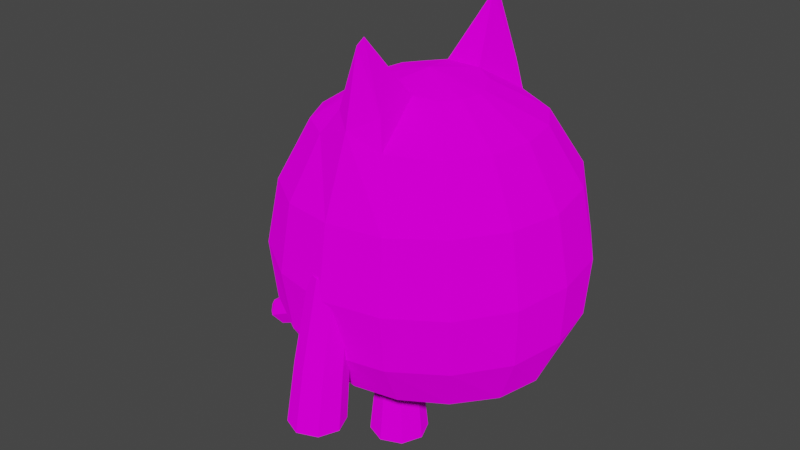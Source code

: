 # Source: kotek_base.blend  (saved by Blender 3.6.14; exported with 4.5.12 LTS)
import bpy
from mathutils import Matrix  # noqa: F401  (used for matrix-valued properties, if any)

bpy.ops.wm.read_factory_settings(use_empty=True)
scene = bpy.context.scene
scene.name = 'Scene'

# ---- collections
col_collection = bpy.data.collections.new('Collection'); scene.collection.children.link(col_collection)

# ---- images (referenced by path relative to the original .blend; pixels are not part of the script)
import os
ASSET_DIR = os.environ.get("B2B_ASSET_DIR", "")  # directory of the original .blend (textures are referenced by path, not embedded)
HERE = os.path.dirname(os.path.abspath(__file__))  # packed textures are extracted next to this script under _unpacked/

def load_image(name, relpath, width, height, colorspace="sRGB"):
    """Load a texture the original file referenced (path relative to the .blend, or extracted next to this script)."""
    p = next((c for c in (os.path.join(HERE, relpath), os.path.join(ASSET_DIR, relpath)) if relpath and os.path.exists(c)), "")
    if p:
        img = bpy.data.images.load(p, check_existing=True)
        img.name = name
    else:  # same state as the original file: an image datablock whose file is absent (Cycles renders it pink)
        img = bpy.data.images.new(name, width, height)
        img.source = "FILE"
        img.filepath = "//" + (relpath or name)
    img.colorspace_settings.name = colorspace
    return img
img_cat_teksture_png = load_image('Cat_teksture.png', 'Cat_teksture.png', 1024, 1024, 'sRGB')

# ---- materials (node trees are filled in below, after node groups)
mat_material = bpy.data.materials.new('Material')
mat_material.use_transparent_shadow = False

# ---- material node trees
mat_material.use_nodes = True; mat_material.node_tree.nodes.clear()
_N = mat_material.node_tree.nodes; _L = mat_material.node_tree.links
n0 = _N.new('ShaderNodeOutputMaterial'); n0.name = 'Material Output'; n0.location = (300, 300)
n1 = _N.new('ShaderNodeBsdfDiffuse'); n1.name = 'Diffuse BSDF'; n1.location = (10, 300)
n1.inputs[1].default_value = 0.5
n2 = _N.new('ShaderNodeTexImage'); n2.name = 'Image Texture'; n2.location = (-280, 280)
n2.image = img_cat_teksture_png
_L.new(n1.outputs[0], n0.inputs[0])
_L.new(n2.outputs[0], n1.inputs[0])
n0.is_active_output = True

# ---- world
world_world = bpy.data.worlds.new('World'); scene.world = world_world
world_world.use_nodes = True; world_world.node_tree.nodes.clear()
_N = world_world.node_tree.nodes; _L = world_world.node_tree.links
n0 = _N.new('ShaderNodeOutputWorld'); n0.name = 'World Output'; n0.location = (300, 300)
n1 = _N.new('ShaderNodeBackground'); n1.name = 'Background'; n1.location = (10, 300)
n1.inputs[0].default_value = (0.05088, 0.05088, 0.05088, 1.0)
_L.new(n1.outputs[0], n0.inputs[0])
n0.is_active_output = True
world_world.color = (0.05088, 0.05088, 0.05088)
world_world.use_sun_shadow = False
world_world.sun_shadow_jitter_overblur = 0.0

# ---- meshes
me_sphere = bpy.data.meshes.new('Sphere')
me_sphere.from_pydata([(0.01237, 0.9198, 0.4314), (0.01926, 0.9945, -0.01009), (0.0265, 0.9349, -0.3895), (0.0137, 0.3931, -0.9481), (0.1018, 0.3072, 0.9906), (0.1899, 0.6402, 0.7873), (0.3501, 0.851, 0.4251), (0.3849, 0.9187, -0.01327), (0.3701, 0.8638, -0.3894), (0.3028, 0.6741, -0.7144), (0.1796, 0.3631, -0.935), (0.231, 0.2351, 0.9703), (0.4762, 0.4979, 0.7745), (0.6974, 0.7035, -0.01827), (0.6733, 0.6615, -0.3892), (0.5597, 0.5161, -0.7143), (0.3249, 0.2778, -0.9241), (0.3244, 0.05922, 0.9703), (0.6218, 0.27, 0.7751), (0.907, 0.3809, -0.02156), (0.8865, 0.3584, -0.3888), (0.7463, 0.2795, -0.7144), (0.4242, 0.1503, -0.9169), (0.3359, 1.171e-06, 0.9703), (0.6695, -1.104e-07, 0.7745), (0.8846, -1.229e-07, 0.4073), (0.9715, -1.492e-07, -0.01747), (0.9509, -1.221e-07, -0.3883), (0.81, -9.748e-08, -0.7143), (0.4591, -4.943e-08, -0.9139), (0.3095, -0.1359, 0.9703), (0.6218, -0.27, 0.7751), (0.8254, -0.3525, 0.4209), (0.907, -0.3809, -0.02156), (0.8865, -0.3584, -0.3888), (0.7463, -0.2795, -0.7144), (0.4242, -0.1503, -0.9169), (0.231, -0.2349, 0.9703), (0.4762, -0.4979, 0.7745), (0.6376, -0.6519, 0.4295), (0.6974, -0.7035, -0.01827), (0.6733, -0.6615, -0.3892), (0.5597, -0.5161, -0.7143), (0.3249, -0.2778, -0.9241), (0.1018, -0.3055, 0.9906), (0.1899, -0.6596, 0.7875), (0.3501, -0.8511, 0.4252), (0.3849, -0.9187, -0.01327), (0.3701, -0.8638, -0.3894), (0.3028, -0.6741, -0.7144), (0.1796, -0.3631, -0.935), (-0.009481, -0.5633, 1.361), (-0.004847, -0.625, 1.33), (0.01237, -0.9193, 0.4315), (0.01926, -0.9945, -0.01009), (0.0265, -0.9349, -0.3895), (0.02049, -0.7297, -0.7147), (0.0137, -0.3931, -0.9481), (0.01895, 4.549e-09, -1.012), (-0.02121, 7.425e-05, 1.05), (-0.1254, -0.3047, 0.9906), (-0.2632, -0.6498, 0.7861), (-0.3239, -0.8509, 0.4174), (-0.3473, -0.9184, -0.003358), (-0.3276, -0.8638, -0.3892), (-0.2679, -0.6742, -0.7148), (-0.1467, -0.3633, -0.9607), (-0.259, -0.2343, 0.9703), (-0.4878, -0.4981, 0.7732), (-0.6126, -0.6515, 0.4143), (-0.6708, -0.7031, 0.0008332), (-0.6549, -0.6615, -0.389), (-0.523, -0.5161, -0.715), (-0.2822, -0.2781, -0.971), (-0.3311, -0.1359, 0.9703), (-0.6034, -0.2698, 0.772), (-0.7884, -0.3521, 0.4036), (-0.8869, -0.3806, 0.001237), (-0.88, -0.3582, -0.389), (-0.6944, -0.2822, -0.715), (-0.3709, -0.1504, -0.9751), (-0.3525, 1.395e-06, 0.9703), (-0.6299, 2.983e-07, 0.7706), (-0.8269, 3.543e-07, 0.4216), (-0.9571, 5.066e-07, 0.001867), (-0.9526, 3.762e-07, -0.3862), (-0.3983, 1.866e-07, -0.9765), (-0.3311, 0.1359, 0.9703), (-0.6034, 0.2698, 0.772), (-0.7884, 0.3521, 0.4036), (-0.8869, 0.3806, 0.001237), (-0.88, 0.3582, -0.389), (-0.6944, 0.2822, -0.715), (-0.3709, 0.1504, -0.9751), (-0.2299, 0.2501, 0.9748), (-0.4878, 0.4981, 0.7732), (-0.6126, 0.6515, 0.4143), (-0.6708, 0.7031, 0.0008332), (-0.6549, 0.6615, -0.389), (-0.523, 0.5161, -0.715), (-0.2822, 0.2781, -0.971), (-0.1255, 0.3064, 0.9906), (-0.2633, 0.6502, 0.7859), (-0.3238, 0.8508, 0.4174), (-0.3473, 0.9184, -0.003359), (-0.3276, 0.8638, -0.3892), (-0.2679, 0.6742, -0.7148), (-0.1467, 0.3633, -0.9607), (-0.009452, 0.578, 1.359), (-0.004938, 0.6439, 1.325), (0.02049, 0.7297, -0.7147), (-0.008911, 0.4772, -1.279), (-0.008911, 0.4364, -0.8847), (0.1221, 0.4229, -1.279), (0.09324, 0.3941, -0.8847), (0.1764, 0.2919, -1.279), (0.1356, 0.2919, -0.8847), (0.1221, 0.1609, -1.279), (0.09324, 0.1898, -0.8847), (-0.008911, 0.1066, -1.279), (-0.008911, 0.1474, -0.8847), (-0.1399, 0.1609, -1.279), (-0.1111, 0.1898, -0.8847), (-0.1942, 0.2919, -1.279), (-0.1534, 0.2919, -0.8847), (-0.1399, 0.4229, -1.279), (-0.1111, 0.3941, -0.8847), (-0.008911, -0.09639, -1.279), (-0.008911, -0.1372, -0.8847), (0.1221, -0.1507, -1.279), (0.09324, -0.1795, -0.8847), (0.1764, -0.2817, -1.279), (0.1356, -0.2817, -0.8847), (0.1221, -0.4127, -1.279), (0.09324, -0.3839, -0.8847), (-0.008911, -0.467, -1.279), (-0.008911, -0.4262, -0.8847), (-0.1399, -0.4127, -1.279), (-0.1111, -0.3839, -0.8847), (-0.1942, -0.2817, -1.279), (-0.1534, -0.2817, -0.8847), (-0.1399, -0.1507, -1.279), (-0.1111, -0.1795, -0.8847), (-0.008911, -0.8452, -0.8009), (-0.008911, -0.7247, 0.07907), (0.1125, -0.8954, -0.8009), (0.0818, -0.762, 0.0833), (0.1628, -1.017, -0.8009), (0.1194, -0.8522, 0.0935), (0.1125, -1.138, -0.8009), (0.0818, -0.9423, 0.1037), (-0.008911, -1.19, -0.7978), (-0.008911, -0.9796, 0.1079), (-0.1303, -1.138, -0.8009), (-0.09962, -0.9423, 0.1037), (-0.1806, -1.017, -0.8009), (-0.1372, -0.8522, 0.0935), (-0.1303, -0.8954, -0.8009), (-0.09962, -0.762, 0.0833), (-0.008911, 0.8308, -0.8009), (-0.008911, 0.7212, 0.07907), (-0.1303, 0.8811, -0.8009), (-0.09962, 0.7585, 0.0833), (-0.1806, 1.002, -0.8009), (-0.1372, 0.8487, 0.0935), (-0.1303, 1.124, -0.8009), (-0.09962, 0.9388, 0.1037), (-0.008911, 1.176, -0.7978), (-0.008911, 0.9761, 0.1079), (0.1125, 1.124, -0.8009), (0.0818, 0.9388, 0.1037), (0.1628, 1.002, -0.8009), (0.1194, 0.8487, 0.0935), (0.1125, 0.8811, -0.8009), (0.0818, 0.7585, 0.0833), (-0.008911, -0.8014, -0.437), (-0.008911, -0.763, -0.179), (0.09202, -0.8047, -0.1762), (0.1022, -0.8474, -0.4356), (0.1338, -0.9052, -0.1694), (0.1483, -0.9583, -0.4322), (0.09202, -1.006, -0.1626), (0.1022, -1.069, -0.4288), (-0.008911, -1.048, -0.1587), (-0.008911, -1.117, -0.4253), (-0.1098, -1.006, -0.1626), (-0.1201, -1.069, -0.4288), (-0.1517, -0.9052, -0.1694), (-0.1661, -0.9583, -0.4322), (-0.1098, -0.8047, -0.1762), (-0.1201, -0.8474, -0.4356), (-0.008911, 0.7979, -0.437), (-0.008911, 0.7595, -0.179), (-0.1098, 0.8012, -0.1762), (-0.1201, 0.8438, -0.4356), (-0.1517, 0.9017, -0.1694), (-0.1661, 0.9548, -0.4322), (-0.1098, 1.002, -0.1626), (-0.1201, 1.066, -0.4288), (-0.008911, 1.045, -0.1587), (-0.008911, 1.113, -0.4253), (0.09202, 1.002, -0.1626), (0.1022, 1.066, -0.4288), (0.1338, 0.9017, -0.1694), (0.1483, 0.9548, -0.4322), (0.09202, 0.8012, -0.1762), (0.1022, 0.8438, -0.4356), (-0.7262, 0.1361, -0.7136), (-0.6381, 2.948e-07, -0.8001), (-0.7262, -0.1361, -0.7136), (-0.8271, 3.566e-07, -0.5941), (-0.6346, 0.1408, -0.6851), (-0.5666, -0.1426, -0.639), (-1.328, 0.1087, -1.055), (-1.322, -0.1113, -1.051), (-1.391, 0.05053, -1.071), (-1.391, -0.05161, -1.071), (-0.5206, -0.05311, -0.7716), (-0.5527, 0.07055, -0.7839), (-0.6769, 0.08333, -0.5558), (-0.6486, -0.05229, -0.5216), (-1.283, -0.04912, -1.132), (-1.286, 0.04884, -1.133), (-1.362, 0.04853, -0.9741), (-1.36, -0.04805, -0.9708), (-1.374, 0.02272, -1.108), (-1.374, -0.02341, -1.108), (-1.408, -0.02415, -1.033), (-1.408, 0.02359, -1.033), (-1.119, 0.1136, -0.9548), (-0.8826, 0.1263, -0.8227), (-0.8579, -0.1262, -0.8054), (-1.095, -0.1174, -0.9401), (-0.8089, -0.05093, -0.909), (-1.053, -0.05088, -1.03), (-1.065, 0.05299, -1.034), (-0.8218, 0.06182, -0.9132), (-0.9281, 0.06696, -0.7209), (-1.157, 0.05367, -0.8668), (-1.147, -0.04932, -0.856), (-0.9188, -0.04946, -0.7062), (0.002803, 0.736, 0.8408), (0.00493, -0.736, 0.8912), (0.01694, 0.0953, 1.031), (0.0949, 0.07825, 1.017), (0.3349, 0.8178, 0.485), (0.6376, 0.6519, 0.4295), (0.008393, 0.8434, 0.6016), (0.8254, 0.3525, 0.4209), (0.658, 0.06504, 0.7746), (-0.07792, 0.1438, 1.02), (-0.2798, 0.7049, 0.6855), (-0.3422, 0.5967, 0.7814), (0.6506, 0.663, 0.3326), (0.8432, 0.3587, 0.3242), (0.8528, 0.1893, 0.4146), (0.4207, 0.8021, 0.4262), (-0.1278, -0.6368, 0.9546), (-0.1456, 0.6473, 0.9579), (0.1347, -0.6073, 0.9641), (0.1315, 0.6471, 0.959)], [], [(110, 2, 8, 9), (1, 0, 6, 7), (108, 101, 4), (3, 110, 9, 10), (2, 1, 7, 8), (4, 5, 260), (58, 3, 10), (10, 9, 15, 16), (8, 7, 13, 14), (6, 245, 256), (4, 243, 244, 11), (58, 10, 16), (9, 8, 14, 15), (7, 6, 256, 253, 13), (5, 4, 11, 12), (11, 244, 17), (58, 16, 22), (15, 14, 20, 21), (13, 253, 254, 19), (12, 11, 17, 18), (16, 15, 21, 22), (14, 13, 19, 20), (58, 22, 29), (21, 20, 27, 28), (19, 254, 255, 25, 26), (18, 17, 249), (22, 21, 28, 29), (20, 19, 26, 27), (248, 249, 255), (17, 59, 23), (24, 23, 30, 31), (29, 28, 35, 36), (27, 26, 33, 34), (25, 24, 31, 32), (23, 59, 30), (58, 29, 36), (28, 27, 34, 35), (26, 25, 32, 33), (36, 35, 42, 43), (34, 33, 40, 41), (32, 31, 38, 39), (30, 59, 37), (58, 36, 43), (35, 34, 41, 42), (33, 32, 39, 40), (31, 30, 37, 38), (37, 59, 44), (58, 43, 50), (42, 41, 48, 49), (40, 39, 46, 47), (38, 37, 44, 45), (43, 42, 49, 50), (41, 40, 47, 48), (39, 38, 45, 46), (49, 48, 55, 56), (47, 46, 53, 54), (242, 52, 257), (50, 49, 56, 57), (48, 47, 54, 55), (44, 259, 45), (44, 59, 60), (58, 50, 57), (57, 56, 65, 66), (55, 54, 63, 64), (58, 57, 66), (56, 55, 64, 65), (54, 53, 62, 63), (259, 52, 242), (64, 63, 70, 71), (62, 61, 68, 69), (60, 59, 67), (58, 66, 73), (65, 64, 71, 72), (63, 62, 69, 70), (61, 60, 67, 68), (66, 65, 72, 73), (58, 73, 80), (72, 71, 78, 79), (70, 69, 76, 77), (68, 67, 74, 75), (73, 72, 79, 80), (71, 70, 77, 78), (69, 68, 75, 76), (67, 59, 74), (77, 76, 83, 84), (75, 74, 81, 82), (79, 78, 85, 210, 209), (78, 77, 84, 85), (76, 75, 82, 83), (74, 59, 81), (58, 80, 86), (86, 208, 207, 92, 93), (85, 84, 90, 91), (83, 82, 88, 89), (81, 59, 87), (58, 86, 93), (80, 79, 209, 208, 86), (84, 83, 89, 90), (82, 81, 87, 88), (89, 88, 95, 96), (87, 59, 94), (58, 93, 100), (92, 91, 98, 99), (90, 89, 96, 97), (88, 87, 94, 95), (93, 92, 99, 100), (91, 90, 97, 98), (58, 100, 107), (99, 98, 105, 106), (97, 96, 103, 104), (95, 94, 252), (100, 99, 106, 107), (98, 97, 104, 105), (96, 95, 252, 251, 103), (94, 59, 250), (241, 109, 260), (107, 106, 110, 3), (105, 104, 1, 2), (101, 258, 102), (250, 59, 243), (58, 107, 3), (106, 105, 2, 110), (104, 103, 0, 1), (111, 112, 114, 113), (113, 114, 116, 115), (115, 116, 118, 117), (117, 118, 120, 119), (119, 120, 122, 121), (121, 122, 124, 123), (114, 112, 126, 124, 122, 120, 118, 116), (123, 124, 126, 125), (125, 126, 112, 111), (111, 113, 115, 117, 119, 121, 123, 125), (127, 128, 130, 129), (129, 130, 132, 131), (131, 132, 134, 133), (133, 134, 136, 135), (135, 136, 138, 137), (137, 138, 140, 139), (130, 128, 142, 140, 138, 136, 134, 132), (139, 140, 142, 141), (141, 142, 128, 127), (127, 129, 131, 133, 135, 137, 139, 141), (176, 144, 146, 177), (177, 146, 148, 179), (179, 148, 150, 181), (181, 150, 152, 183), (183, 152, 154, 185), (185, 154, 156, 187), (146, 144, 158, 156, 154, 152, 150, 148), (187, 156, 158, 189), (189, 158, 144, 176), (149, 153, 157), (192, 160, 162, 193), (193, 162, 164, 195), (195, 164, 166, 197), (197, 166, 168, 199), (199, 168, 170, 201), (201, 170, 172, 203), (162, 160, 174, 172, 170, 168, 166, 164), (203, 172, 174, 205), (205, 174, 160, 192), (165, 169, 173), (157, 190, 175, 143), (190, 189, 176, 175), (155, 188, 190, 157), (188, 187, 189, 190), (153, 186, 188, 155), (186, 185, 187, 188), (151, 184, 186, 153), (184, 183, 185, 186), (149, 182, 184, 151), (182, 181, 183, 184), (147, 180, 182, 149), (180, 179, 181, 182), (145, 178, 180, 147), (178, 177, 179, 180), (143, 175, 178, 145), (175, 176, 177, 178), (173, 206, 191, 159), (206, 205, 192, 191), (171, 204, 206, 173), (204, 203, 205, 206), (169, 202, 204, 171), (202, 201, 203, 204), (167, 200, 202, 169), (200, 199, 201, 202), (165, 198, 200, 167), (198, 197, 199, 200), (163, 196, 198, 165), (196, 195, 197, 198), (161, 194, 196, 163), (194, 193, 195, 196), (159, 191, 194, 161), (191, 192, 193, 194), (157, 143, 149), (143, 145, 149), (145, 147, 149), (149, 151, 153), (153, 155, 157), (173, 159, 165), (159, 161, 165), (161, 163, 165), (165, 167, 169), (169, 171, 173), (207, 208, 209, 210), (207, 210, 85, 91, 92), (238, 229, 213, 223), (212, 220, 240, 231), (234, 232, 214, 221), (211, 218, 236, 230), (217, 233, 236, 218), (215, 225, 226, 216, 227, 228), (229, 235, 222, 213), (221, 214, 216, 226), (217, 212, 231, 233), (213, 222, 225, 215), (214, 224, 227, 216), (223, 213, 215, 228), (234, 221, 222, 235), (238, 223, 224, 239), (219, 237, 240, 220), (227, 224, 223, 228), (225, 222, 221, 226), (232, 239, 224, 214), (234, 235, 236, 233), (238, 239, 240, 237), (232, 234, 233, 231), (235, 229, 230, 236), (239, 232, 231, 240), (229, 238, 237, 230), (219, 211, 230, 237), (60, 61, 257), (51, 44, 60), (103, 251, 247, 0), (0, 247, 245, 6), (53, 242, 61, 62), (46, 45, 242, 53), (258, 109, 241), (246, 245, 5, 12), (245, 247, 241, 5), (244, 243, 59), (248, 246, 12, 18), (249, 248, 18), (249, 17, 23, 24), (17, 244, 59), (101, 250, 243, 4), (101, 94, 250), (247, 251, 102, 241), (251, 252, 102), (252, 94, 101, 102), (254, 253, 246, 248), (256, 245, 246), (253, 256, 246), (255, 254, 248), (255, 249, 24, 25), (61, 242, 257), (51, 60, 257, 52), (102, 258, 241), (108, 109, 258, 101), (45, 259, 242), (51, 52, 259, 44), (5, 241, 260), (108, 4, 260, 109)])
_uv = me_sphere.uv_layers.new(name='UVMap')
_uv.uv.foreach_set('vector', [0.1112, 0.879, 0.1112, 0.879, 0.1112, 0.879, 0.1112, 0.879, 0.1112, 0.879, 0.1112, 0.879, 0.1112, 0.879, 0.1112, 0.879, 0.121, 0.6575, 0.121, 0.6575, 0.121, 0.6575, 0.1112, 0.879, 0.1112, 0.879, 0.1112, 0.879, 0.1112, 0.879, 0.1112, 0.879, 0.1112, 0.879, 0.1112, 0.879, 0.1112, 0.879, 0.121, 0.6575, 0.121, 0.6575, 0.121, 0.6575, 0.1112, 0.879, 0.1112, 0.879, 0.1112, 0.879, 0.1112, 0.879, 0.1112, 0.879, 0.1112, 0.879, 0.1112, 0.879, 0.1112, 0.879, 0.1112, 0.879, 0.1112, 0.879, 0.1112, 0.879, 0.1112, 0.879, 0.1112, 0.879, 0.1112, 0.879, 0.09643, 0.6181, 0.09643, 0.6181, 0.09643, 0.6181, 0.09643, 0.6181, 0.1112, 0.879, 0.1112, 0.879, 0.1112, 0.879, 0.1112, 0.879, 0.1112, 0.879, 0.1112, 0.879, 0.1112, 0.879, 0.1112, 0.879, 0.1112, 0.879, 0.1112, 0.879, 0.1112, 0.879, 0.1112, 0.879, 0.09643, 0.6181, 0.09643, 0.6181, 0.09643, 0.6181, 0.09643, 0.6181, 0.09643, 0.6181, 0.09643, 0.6181, 0.09643, 0.6181, 0.1112, 0.879, 0.1112, 0.879, 0.1112, 0.879, 0.1112, 0.879, 0.1112, 0.879, 0.1112, 0.879, 0.1112, 0.879, 0.1112, 0.879, 0.1112, 0.879, 0.1112, 0.879, 0.1112, 0.879, 0.09643, 0.6181, 0.09643, 0.6181, 0.09643, 0.6181, 0.09643, 0.6181, 0.1112, 0.879, 0.1112, 0.879, 0.1112, 0.879, 0.1112, 0.879, 0.1112, 0.879, 0.1112, 0.879, 0.1112, 0.879, 0.1112, 0.879, 0.1112, 0.879, 0.1112, 0.879, 0.1112, 0.879, 0.1112, 0.879, 0.1112, 0.879, 0.1112, 0.879, 0.1112, 0.879, 0.1112, 0.879, 0.1112, 0.879, 0.1112, 0.879, 0.1112, 0.879, 0.1112, 0.879, 0.09643, 0.6181, 0.09643, 0.6181, 0.09643, 0.6181, 0.1112, 0.879, 0.1112, 0.879, 0.1112, 0.879, 0.1112, 0.879, 0.1112, 0.879, 0.1112, 0.879, 0.1112, 0.879, 0.1112, 0.879, 0.1161, 0.6132, 0.1161, 0.6132, 0.1161, 0.6132, 0.1112, 0.879, 0.1112, 0.879, 0.1112, 0.879, 0.1112, 0.879, 0.1112, 0.879, 0.1112, 0.879, 0.1112, 0.879, 0.1112, 0.879, 0.1112, 0.879, 0.1112, 0.879, 0.1112, 0.879, 0.1112, 0.879, 0.1112, 0.879, 0.1112, 0.879, 0.1112, 0.879, 0.1112, 0.879, 0.1112, 0.879, 0.1112, 0.879, 0.1112, 0.879, 0.1112, 0.879, 0.1112, 0.879, 0.1112, 0.879, 0.1112, 0.879, 0.1112, 0.879, 0.1112, 0.879, 0.1112, 0.879, 0.1112, 0.879, 0.1112, 0.879, 0.1112, 0.879, 0.1112, 0.879, 0.1112, 0.879, 0.1112, 0.879, 0.1112, 0.879, 0.1112, 0.879, 0.1112, 0.879, 0.1112, 0.879, 0.1112, 0.879, 0.1112, 0.879, 0.1112, 0.879, 0.1112, 0.879, 0.1112, 0.879, 0.1112, 0.879, 0.1112, 0.879, 0.1112, 0.879, 0.1112, 0.879, 0.1112, 0.879, 0.1112, 0.879, 0.1112, 0.879, 0.1112, 0.879, 0.1112, 0.879, 0.1112, 0.879, 0.1112, 0.879, 0.1112, 0.879, 0.1112, 0.879, 0.1112, 0.879, 0.1112, 0.879, 0.1112, 0.879, 0.1112, 0.879, 0.1112, 0.879, 0.1112, 0.879, 0.1112, 0.879, 0.1112, 0.879, 0.1112, 0.879, 0.1112, 0.879, 0.1112, 0.879, 0.1112, 0.879, 0.1112, 0.879, 0.1112, 0.879, 0.1112, 0.879, 0.1112, 0.879, 0.1112, 0.879, 0.1112, 0.879, 0.1112, 0.879, 0.1112, 0.879, 0.1112, 0.879, 0.1112, 0.879, 0.1112, 0.879, 0.1112, 0.879, 0.1112, 0.879, 0.1112, 0.879, 0.1112, 0.879, 0.1112, 0.879, 0.1112, 0.879, 0.1112, 0.879, 0.1112, 0.879, 0.1112, 0.879, 0.1112, 0.879, 0.1112, 0.879, 0.1112, 0.879, 0.1112, 0.879, 0.1112, 0.879, 0.1112, 0.879, 0.1112, 0.879, 0.1112, 0.879, 0.1112, 0.879, 0.1112, 0.879, 0.1112, 0.879, 0.1112, 0.879, 0.1112, 0.879, 0.1112, 0.879, 0.1112, 0.879, 0.3819, 0.6427, 0.3819, 0.6427, 0.3819, 0.6427, 0.1112, 0.879, 0.1112, 0.879, 0.1112, 0.879, 0.1112, 0.879, 0.1112, 0.879, 0.1112, 0.879, 0.1112, 0.879, 0.1112, 0.879, 0.121, 0.6575, 0.121, 0.6575, 0.121, 0.6575, 0.1112, 0.879, 0.1112, 0.879, 0.1112, 0.879, 0.1112, 0.879, 0.1112, 0.879, 0.1112, 0.879, 0.1112, 0.879, 0.1112, 0.879, 0.1112, 0.879, 0.1112, 0.879, 0.1112, 0.879, 0.1112, 0.879, 0.1112, 0.879, 0.1112, 0.879, 0.1112, 0.879, 0.1112, 0.879, 0.1112, 0.879, 0.1112, 0.879, 0.1112, 0.879, 0.1112, 0.879, 0.1112, 0.879, 0.1112, 0.879, 0.1112, 0.879, 0.1112, 0.879, 0.1112, 0.879, 0.121, 0.6575, 0.121, 0.6575, 0.121, 0.6575, 0.1112, 0.879, 0.1112, 0.879, 0.1112, 0.879, 0.1112, 0.879, 0.1112, 0.879, 0.1112, 0.879, 0.1112, 0.879, 0.1112, 0.879, 0.1112, 0.879, 0.1112, 0.879, 0.1112, 0.879, 0.1112, 0.879, 0.1112, 0.879, 0.1112, 0.879, 0.1112, 0.879, 0.1112, 0.879, 0.1112, 0.879, 0.1112, 0.879, 0.1112, 0.879, 0.1112, 0.879, 0.1112, 0.879, 0.1112, 0.879, 0.1112, 0.879, 0.1112, 0.879, 0.1112, 0.879, 0.1112, 0.879, 0.1112, 0.879, 0.1112, 0.879, 0.1112, 0.879, 0.1112, 0.879, 0.1112, 0.879, 0.1112, 0.879, 0.1112, 0.879, 0.1112, 0.879, 0.1112, 0.879, 0.1112, 0.879, 0.1112, 0.879, 0.1112, 0.879, 0.1112, 0.879, 0.1112, 0.879, 0.1112, 0.879, 0.1112, 0.879, 0.1112, 0.879, 0.1112, 0.879, 0.1112, 0.879, 0.1112, 0.879, 0.1112, 0.879, 0.1112, 0.879, 0.1112, 0.879, 0.1112, 0.879, 0.1112, 0.879, 0.1112, 0.879, 0.1112, 0.879, 0.1112, 0.879, 0.1112, 0.879, 0.1112, 0.879, 0.1112, 0.879, 0.1112, 0.879, 0.1112, 0.879, 0.1112, 0.879, 0.1112, 0.879, 0.1112, 0.879, 0.1112, 0.879, 0.1112, 0.879, 0.1112, 0.879, 0.1112, 0.879, 0.1112, 0.879, 0.1112, 0.879, 0.1112, 0.879, 0.1112, 0.879, 0.1112, 0.879, 0.1112, 0.879, 0.1112, 0.879, 0.1112, 0.879, 0.1112, 0.879, 0.1112, 0.879, 0.1112, 0.879, 0.1112, 0.879, 0.1112, 0.879, 0.1112, 0.879, 0.1112, 0.879, 0.1112, 0.879, 0.1112, 0.879, 0.1112, 0.879, 0.1112, 0.879, 0.1112, 0.879, 0.1112, 0.879, 0.1112, 0.879, 0.1112, 0.879, 0.1112, 0.879, 0.1112, 0.879, 0.1112, 0.879, 0.1112, 0.879, 0.1112, 0.879, 0.1112, 0.879, 0.1112, 0.879, 0.1112, 0.879, 0.1112, 0.879, 0.1112, 0.879, 0.1112, 0.879, 0.1112, 0.879, 0.1112, 0.879, 0.1112, 0.879, 0.1112, 0.879, 0.1112, 0.879, 0.1112, 0.879, 0.1112, 0.879, 0.1112, 0.879, 0.1112, 0.879, 0.1112, 0.879, 0.1112, 0.879, 0.1112, 0.879, 0.1112, 0.879, 0.1112, 0.879, 0.1112, 0.879, 0.1112, 0.879, 0.1112, 0.879, 0.1112, 0.879, 0.1112, 0.879, 0.1112, 0.879, 0.1112, 0.879, 0.1112, 0.879, 0.1112, 0.879, 0.1112, 0.879, 0.1112, 0.879, 0.1112, 0.879, 0.1112, 0.879, 0.1112, 0.879, 0.1112, 0.879, 0.1112, 0.879, 0.1112, 0.879, 0.1112, 0.879, 0.1112, 0.879, 0.1112, 0.879, 0.1112, 0.879, 0.1112, 0.879, 0.1112, 0.879, 0.1112, 0.879, 0.1112, 0.879, 0.1112, 0.879, 0.1112, 0.879, 0.1112, 0.879, 0.1112, 0.879, 0.1112, 0.879, 0.1112, 0.879, 0.1112, 0.879, 0.1112, 0.879, 0.1112, 0.879, 0.1112, 0.879, 0.1112, 0.879, 0.1112, 0.879, 0.1112, 0.879, 0.1112, 0.879, 0.1112, 0.879, 0.1112, 0.879, 0.1112, 0.879, 0.1112, 0.879, 0.1112, 0.879, 0.1112, 0.879, 0.1112, 0.879, 0.1112, 0.879, 0.1112, 0.879, 0.1112, 0.879, 0.1112, 0.879, 0.1112, 0.879, 0.1112, 0.879, 0.1112, 0.879, 0.1112, 0.879, 0.1112, 0.879, 0.1112, 0.879, 0.1112, 0.879, 0.1112, 0.879, 0.1112, 0.879, 0.1112, 0.879, 0.1112, 0.879, 0.1112, 0.879, 0.1112, 0.879, 0.1112, 0.879, 0.1112, 0.879, 0.121, 0.6575, 0.121, 0.6575, 0.121, 0.6575, 0.1112, 0.879, 0.1112, 0.879, 0.1112, 0.879, 0.1112, 0.879, 0.1112, 0.879, 0.1112, 0.879, 0.1112, 0.879, 0.1112, 0.879, 0.3819, 0.6427, 0.3819, 0.6427, 0.3819, 0.6427, 0.1112, 0.879, 0.1112, 0.879, 0.1112, 0.879, 0.1112, 0.879, 0.1112, 0.879, 0.1112, 0.879, 0.1112, 0.879, 0.1112, 0.879, 0.1112, 0.879, 0.1112, 0.879, 0.1112, 0.879, 0.1112, 0.879, 0.1112, 0.879, 0.1112, 0.879, 0.1358, 0.6526, 0.1358, 0.6526, 0.1358, 0.6526, 0.1358, 0.6526, 0.1358, 0.6526, 0.1358, 0.6526, 0.1358, 0.6526, 0.1358, 0.6526, 0.1358, 0.6526, 0.1358, 0.6526, 0.1358, 0.6526, 0.1358, 0.6526, 0.1358, 0.6526, 0.1358, 0.6526, 0.1358, 0.6526, 0.1358, 0.6526, 0.1358, 0.6526, 0.1358, 0.6526, 0.1358, 0.6526, 0.1358, 0.6526, 0.1358, 0.6526, 0.1358, 0.6526, 0.1358, 0.6526, 0.1358, 0.6526, 0.1358, 0.6526, 0.1358, 0.6526, 0.1358, 0.6526, 0.1358, 0.6526, 0.1358, 0.6526, 0.1358, 0.6526, 0.1358, 0.6526, 0.1358, 0.6526, 0.1358, 0.6526, 0.1358, 0.6526, 0.1358, 0.6526, 0.1358, 0.6526, 0.1358, 0.6526, 0.1358, 0.6526, 0.1358, 0.6526, 0.1358, 0.6526, 0.1358, 0.6526, 0.1358, 0.6526, 0.1358, 0.6526, 0.1358, 0.6526, 0.1358, 0.6526, 0.1358, 0.6526, 0.1358, 0.6526, 0.1358, 0.6526, 0.1407, 0.8692, 0.1407, 0.8692, 0.1407, 0.8692, 0.1407, 0.8692, 0.1407, 0.8692, 0.1407, 0.8692, 0.1407, 0.8692, 0.1407, 0.8692, 0.1407, 0.8692, 0.1407, 0.8692, 0.1407, 0.8692, 0.1407, 0.8692, 0.1407, 0.8692, 0.1407, 0.8692, 0.1407, 0.8692, 0.1407, 0.8692, 0.1407, 0.8692, 0.1407, 0.8692, 0.1407, 0.8692, 0.1407, 0.8692, 0.1407, 0.8692, 0.1407, 0.8692, 0.1407, 0.8692, 0.1407, 0.8692, 0.1407, 0.8692, 0.1407, 0.8692, 0.1407, 0.8692, 0.1407, 0.8692, 0.1407, 0.8692, 0.1407, 0.8692, 0.1407, 0.8692, 0.1407, 0.8692, 0.1407, 0.8692, 0.1407, 0.8692, 0.1407, 0.8692, 0.1407, 0.8692, 0.1407, 0.8692, 0.1407, 0.8692, 0.1407, 0.8692, 0.1407, 0.8692, 0.1407, 0.8692, 0.1407, 0.8692, 0.1407, 0.8692, 0.1407, 0.8692, 0.1407, 0.8692, 0.1407, 0.8692, 0.1407, 0.8692, 0.1407, 0.8692, 0.1358, 0.8003, 0.1358, 0.8003, 0.1358, 0.8003, 0.1358, 0.8003, 0.1358, 0.8003, 0.1358, 0.8003, 0.1358, 0.8003, 0.1358, 0.8003, 0.1358, 0.8003, 0.1358, 0.8003, 0.1358, 0.8003, 0.1358, 0.8003, 0.1358, 0.8003, 0.1358, 0.8003, 0.1358, 0.8003, 0.1358, 0.8003, 0.1358, 0.8003, 0.1358, 0.8003, 0.1358, 0.8003, 0.1358, 0.8003, 0.1358, 0.8003, 0.1358, 0.8003, 0.1358, 0.8003, 0.1358, 0.8003, 0.1358, 0.8003, 0.1358, 0.8003, 0.1358, 0.8003, 0.1358, 0.8003, 0.1358, 0.8003, 0.1358, 0.8003, 0.1358, 0.8003, 0.1358, 0.8003, 0.1358, 0.8003, 0.1358, 0.8003, 0.1358, 0.8003, 0.1358, 0.8003, 0.1358, 0.8003, 0.1358, 0.8003, 0.1358, 0.8003, 0.1358, 0.8003, 0.1358, 0.8003, 0.1358, 0.8003, 0.1358, 0.8003, 0.1456, 0.6231, 0.1456, 0.6231, 0.1456, 0.6231, 0.1456, 0.6231, 0.1456, 0.6231, 0.1456, 0.6231, 0.1456, 0.6231, 0.1456, 0.6231, 0.1456, 0.6231, 0.1456, 0.6231, 0.1456, 0.6231, 0.1456, 0.6231, 0.1456, 0.6231, 0.1456, 0.6231, 0.1456, 0.6231, 0.1456, 0.6231, 0.1456, 0.6231, 0.1456, 0.6231, 0.1456, 0.6231, 0.1456, 0.6231, 0.1456, 0.6231, 0.1456, 0.6231, 0.1456, 0.6231, 0.1456, 0.6231, 0.1456, 0.6231, 0.1456, 0.6231, 0.1456, 0.6231, 0.1456, 0.6231, 0.1456, 0.6231, 0.1456, 0.6231, 0.1456, 0.6231, 0.1456, 0.6231, 0.1456, 0.6231, 0.1456, 0.6231, 0.1456, 0.6231, 0.1456, 0.6231, 0.1456, 0.6231, 0.1456, 0.6231, 0.1456, 0.6231, 0.1456, 0.6231, 0.1456, 0.6231, 0.1456, 0.6231, 0.1456, 0.6231, 0.1358, 0.8003, 0.1358, 0.8003, 0.1358, 0.8003, 0.1358, 0.8003, 0.1358, 0.8003, 0.1358, 0.8003, 0.1358, 0.8003, 0.1358, 0.8003, 0.1358, 0.8003, 0.1358, 0.8003, 0.1358, 0.8003, 0.1358, 0.8003, 0.1358, 0.8003, 0.1358, 0.8003, 0.1358, 0.8003, 0.1358, 0.8003, 0.1358, 0.8003, 0.1358, 0.8003, 0.1358, 0.8003, 0.1358, 0.8003, 0.1358, 0.8003, 0.1358, 0.8003, 0.1358, 0.8003, 0.1358, 0.8003, 0.1358, 0.8003, 0.1358, 0.8003, 0.1358, 0.8003, 0.1358, 0.8003, 0.1358, 0.8003, 0.1358, 0.8003, 0.1358, 0.8003, 0.1358, 0.8003, 0.1358, 0.8003, 0.1358, 0.8003, 0.1358, 0.8003, 0.1358, 0.8003, 0.1358, 0.8003, 0.1358, 0.8003, 0.1358, 0.8003, 0.1358, 0.8003, 0.1358, 0.8003, 0.1358, 0.8003, 0.1358, 0.8003, 0.1358, 0.8003, 0.1358, 0.8003, 0.1358, 0.8003, 0.1358, 0.8003, 0.1358, 0.8003, 0.1358, 0.8003, 0.1358, 0.8003, 0.1358, 0.8003, 0.1358, 0.8003, 0.1358, 0.8003, 0.1358, 0.8003, 0.1358, 0.8003, 0.1358, 0.8003, 0.1358, 0.8003, 0.1358, 0.8003, 0.1358, 0.8003, 0.1358, 0.8003, 0.1358, 0.8003, 0.1358, 0.8003, 0.1358, 0.8003, 0.1358, 0.8003, 0.1456, 0.6231, 0.1456, 0.6231, 0.1456, 0.6231, 0.1456, 0.6231, 0.1456, 0.6231, 0.1456, 0.6231, 0.1456, 0.6231, 0.1456, 0.6231, 0.1456, 0.6231, 0.1456, 0.6231, 0.1456, 0.6231, 0.1456, 0.6231, 0.1456, 0.6231, 0.1456, 0.6231, 0.1456, 0.6231, 0.1456, 0.6231, 0.1456, 0.6231, 0.1456, 0.6231, 0.1456, 0.6231, 0.1456, 0.6231, 0.1456, 0.6231, 0.1456, 0.6231, 0.1456, 0.6231, 0.1456, 0.6231, 0.1456, 0.6231, 0.1456, 0.6231, 0.1456, 0.6231, 0.1456, 0.6231, 0.1456, 0.6231, 0.1456, 0.6231, 0.1456, 0.6231, 0.1456, 0.6231, 0.1456, 0.6231, 0.1456, 0.6231, 0.1456, 0.6231, 0.1456, 0.6231, 0.1456, 0.6231, 0.1456, 0.6231, 0.1456, 0.6231, 0.1456, 0.6231, 0.1456, 0.6231, 0.1456, 0.6231, 0.1456, 0.6231, 0.1456, 0.6231, 0.1456, 0.6231, 0.1456, 0.6231, 0.1456, 0.6231, 0.1456, 0.6231, 0.1456, 0.6231, 0.1456, 0.6231, 0.1456, 0.6231, 0.1456, 0.6231, 0.1456, 0.6231, 0.1456, 0.6231, 0.1456, 0.6231, 0.1456, 0.6231, 0.1456, 0.6231, 0.1456, 0.6231, 0.1456, 0.6231, 0.1456, 0.6231, 0.1456, 0.6231, 0.1456, 0.6231, 0.1456, 0.6231, 0.1456, 0.6231, 0.1358, 0.8003, 0.1358, 0.8003, 0.1358, 0.8003, 0.1358, 0.8003, 0.1358, 0.8003, 0.1358, 0.8003, 0.1358, 0.8003, 0.1358, 0.8003, 0.1358, 0.8003, 0.1358, 0.8003, 0.1358, 0.8003, 0.1358, 0.8003, 0.1358, 0.8003, 0.1358, 0.8003, 0.1358, 0.8003, 0.1456, 0.6231, 0.1456, 0.6231, 0.1456, 0.6231, 0.1456, 0.6231, 0.1456, 0.6231, 0.1456, 0.6231, 0.1456, 0.6231, 0.1456, 0.6231, 0.1456, 0.6231, 0.1456, 0.6231, 0.1456, 0.6231, 0.1456, 0.6231, 0.1456, 0.6231, 0.1456, 0.6231, 0.1456, 0.6231, 0.1112, 0.879, 0.1112, 0.879, 0.1112, 0.879, 0.1112, 0.879, 0.1112, 0.879, 0.1112, 0.879, 0.1112, 0.879, 0.1112, 0.879, 0.1112, 0.879, 0.1304, 0.8533, 0.1304, 0.8533, 0.1304, 0.8533, 0.1304, 0.8533, 0.1304, 0.8533, 0.1304, 0.8533, 0.1304, 0.8533, 0.1304, 0.8533, 0.1304, 0.8533, 0.1304, 0.8533, 0.1304, 0.8533, 0.1304, 0.8533, 0.1304, 0.8533, 0.1304, 0.8533, 0.1304, 0.8533, 0.1304, 0.8533, 0.1304, 0.8533, 0.1304, 0.8533, 0.1304, 0.8533, 0.1304, 0.8533, 0.1304, 0.8533, 0.1304, 0.8533, 0.1304, 0.8533, 0.1304, 0.8533, 0.1304, 0.8533, 0.1304, 0.8533, 0.1304, 0.8533, 0.1304, 0.8533, 0.1304, 0.8533, 0.1304, 0.8533, 0.1304, 0.8533, 0.1304, 0.8533, 0.1304, 0.8533, 0.1304, 0.8533, 0.1304, 0.8533, 0.1304, 0.8533, 0.1304, 0.8533, 0.1304, 0.8533, 0.1304, 0.8533, 0.1304, 0.8533, 0.1304, 0.8533, 0.1304, 0.8533, 0.1304, 0.8533, 0.1304, 0.8533, 0.1304, 0.8533, 0.1304, 0.8533, 0.1304, 0.8533, 0.1304, 0.8533, 0.1304, 0.8533, 0.1304, 0.8533, 0.1304, 0.8533, 0.1304, 0.8533, 0.1304, 0.8533, 0.1304, 0.8533, 0.1304, 0.8533, 0.1304, 0.8533, 0.1304, 0.8533, 0.1304, 0.8533, 0.1304, 0.8533, 0.1304, 0.8533, 0.1304, 0.8533, 0.1304, 0.8533, 0.1304, 0.8533, 0.1304, 0.8533, 0.1304, 0.8533, 0.1304, 0.8533, 0.1304, 0.8533, 0.1304, 0.8533, 0.1304, 0.8533, 0.1304, 0.8533, 0.1304, 0.8533, 0.1304, 0.8533, 0.1304, 0.8533, 0.1304, 0.8533, 0.1304, 0.8533, 0.1304, 0.8533, 0.1304, 0.8533, 0.1304, 0.8533, 0.1304, 0.8533, 0.1304, 0.8533, 0.1304, 0.8533, 0.1304, 0.8533, 0.1304, 0.8533, 0.1304, 0.8533, 0.1304, 0.8533, 0.1304, 0.8533, 0.1304, 0.8533, 0.1304, 0.8533, 0.1304, 0.8533, 0.1304, 0.8533, 0.1304, 0.8533, 0.1304, 0.8533, 0.1304, 0.8533, 0.1304, 0.8533, 0.1304, 0.8533, 0.1304, 0.8533, 0.1304, 0.8533, 0.1304, 0.8533, 0.1304, 0.8533, 0.1304, 0.8533, 0.1304, 0.8533, 0.1304, 0.8533, 0.3819, 0.6427, 0.3819, 0.6427, 0.3819, 0.6427, 0.121, 0.6575, 0.121, 0.6575, 0.121, 0.6575, 0.1112, 0.879, 0.1112, 0.879, 0.1112, 0.879, 0.1112, 0.879, 0.1112, 0.879, 0.1112, 0.879, 0.1112, 0.879, 0.1112, 0.879, 0.1112, 0.879, 0.1112, 0.879, 0.1112, 0.879, 0.1112, 0.879, 0.1112, 0.879, 0.1112, 0.879, 0.1112, 0.879, 0.1112, 0.879, 0.3819, 0.6427, 0.3819, 0.6427, 0.3819, 0.6427, 0.09643, 0.6181, 0.09643, 0.6181, 0.09643, 0.6181, 0.09643, 0.6181, 0.09643, 0.6181, 0.09643, 0.6181, 0.09643, 0.6181, 0.09643, 0.6181, 0.1112, 0.879, 0.1112, 0.879, 0.1112, 0.879, 0.09643, 0.6181, 0.09643, 0.6181, 0.09643, 0.6181, 0.09643, 0.6181, 0.09643, 0.6181, 0.09643, 0.6181, 0.09643, 0.6181, 0.1112, 0.879, 0.1112, 0.879, 0.1112, 0.879, 0.1112, 0.879, 0.1112, 0.879, 0.1112, 0.879, 0.1112, 0.879, 0.09643, 0.6181, 0.09643, 0.6181, 0.09643, 0.6181, 0.09643, 0.6181, 0.09643, 0.6181, 0.09643, 0.6181, 0.09643, 0.6181, 0.09643, 0.6181, 0.09643, 0.6181, 0.09643, 0.6181, 0.09643, 0.6181, 0.09643, 0.6181, 0.09643, 0.6181, 0.09643, 0.6181, 0.09643, 0.6181, 0.09643, 0.6181, 0.09643, 0.6181, 0.09643, 0.6181, 0.1161, 0.6132, 0.1161, 0.6132, 0.1161, 0.6132, 0.1161, 0.6132, 0.1161, 0.6132, 0.1161, 0.6132, 0.1161, 0.6132, 0.1161, 0.6132, 0.1161, 0.6132, 0.1161, 0.6132, 0.1161, 0.6132, 0.1161, 0.6132, 0.1161, 0.6132, 0.1112, 0.879, 0.1112, 0.879, 0.1112, 0.879, 0.1112, 0.879, 0.3819, 0.6427, 0.3819, 0.6427, 0.3819, 0.6427, 0.3819, 0.6427, 0.3819, 0.6427, 0.3819, 0.6427, 0.3819, 0.6427, 0.3819, 0.6427, 0.3819, 0.6427, 0.3819, 0.6427, 0.3819, 0.6427, 0.3819, 0.6427, 0.3819, 0.6427, 0.3819, 0.6427, 0.121, 0.6575, 0.121, 0.6575, 0.121, 0.6575, 0.121, 0.6575, 0.121, 0.6575, 0.121, 0.6575, 0.121, 0.6575, 0.121, 0.6575, 0.121, 0.6575, 0.121, 0.6575, 0.121, 0.6575, 0.121, 0.6575, 0.121, 0.6575, 0.121, 0.6575])
me_sphere.materials.append(mat_material)
me_sphere.update()
arm_armature_001 = bpy.data.armatures.new('Armature.001')  # bones are not reproduced

# ---- objects
ob_sphere = bpy.data.objects.new('Sphere', me_sphere)
ob_armature = bpy.data.objects.new('Armature', arm_armature_001)

# ---- transforms, parenting, visibility, modifiers, constraints
ob_sphere.parent = ob_armature
ob_sphere.matrix_parent_inverse = Matrix(((2.531, -0.0, 0.0, -0.0), (-0.0, 2.531, -0.0, 0.0), (0.0, -0.0, 2.531, 1.022), (-0.0, 0.0, -0.0, 1.0)))
ob_sphere.location = (0.003732, -4.835e-10, 0.003599)
ob_sphere.scale = (0.4188, 0.4188, 0.4188)
_vg = ob_sphere.vertex_groups.new(name='Bone')
for _i, _w in zip([0, 2, 3, 5, 6, 7, 8, 9, 10, 12, 13, 14, 15, 16, 18, 19, 20, 21, 22, 24, 25, 26, 27, 28, 29, 31, 32, 33, 34, 35, 36, 38, 39, 40, 41, 42, 43, 45, 46, 47, 48, 49, 50, 53, 56, 57, 58, 62, 63, 64, 65, 66, 68, 69, 70, 71, 72, 73, 75, 76, 77, 78, 79, 80, 82, 83, 84, 85, 86, 88, 89, 90, 91, 92, 93, 96, 97, 98, 99, 100, 103, 104, 105, 106, 107, 110, 207, 208, 209, 210, 245, 246, 247, 248, 249, 251, 253, 254, 255, 256, 259, 260], [0.07957, 1.0, 0.7778, 0.02321, 0.1319, 0.5657, 0.7644, 0.8604, 0.9842, 0.09841, 0.6048, 0.8245, 0.8879, 0.972, 0.1019, 0.6939, 0.8481, 0.9099, 0.9944, 0.1054, 0.2782, 0.7064, 0.8566, 0.9222, 0.9954, 0.1111, 0.2708, 0.7043, 0.8565, 0.9241, 0.9992, 0.08984, 0.2541, 0.6231, 0.8442, 0.9212, 1.0, 0.02994, 0.13, 0.591, 0.794, 0.9011, 0.9088, 0.08115, 0.9037, 1.0, 1.0, 0.07536, 0.3471, 0.5207, 0.7347, 1.0, 0.008214, 0.1287, 0.3425, 0.4997, 0.6688, 1.0, 0.02007, 0.1424, 0.5176, 0.5216, 0.6309, 1.0, 0.01192, 0.1131, 0.3957, 0.416, 0.78, 0.0168, 0.1437, 0.5194, 0.5265, 0.5565, 0.9239, 0.1262, 0.3654, 0.5078, 0.7349, 1.0, 0.06403, 0.3495, 0.5575, 0.7803, 0.9653, 0.8725, 0.3131, 0.2635, 0.2951, 0.3503, 0.08648, 0.165, 0.04014, 0.1788, 0.104, 0.03422, 0.2974, 0.3721, 0.2682, 0.1485, 0.009209, 0.003797]): _vg.add([_i], _w, 'REPLACE')
_vg = ob_sphere.vertex_groups.new(name='B_Head')
for _i, _w in zip([0, 4, 5, 6, 7, 8, 9, 11, 12, 13, 14, 15, 16, 17, 18, 19, 20, 21, 22, 23, 24, 25, 26, 27, 28, 29, 30, 31, 32, 33, 34, 35, 36, 37, 38, 39, 40, 41, 42, 44, 45, 46, 47, 48, 49, 51, 52, 53, 56, 59, 60, 61, 62, 63, 64, 65, 67, 68, 69, 70, 71, 72, 74, 75, 76, 77, 78, 79, 81, 82, 83, 84, 85, 87, 88, 89, 90, 91, 92, 94, 95, 96, 97, 98, 99, 101, 102, 103, 104, 105, 106, 108, 109, 110, 207, 209, 210, 241, 242, 243, 244, 245, 246, 247, 248, 249, 250, 251, 252, 253, 254, 255, 256, 257, 258, 259, 260], [0.9204, 1.0, 0.9768, 0.8681, 0.4343, 0.2356, 0.1396, 1.0, 0.9016, 0.3952, 0.1755, 0.1121, 0.005315, 1.0, 0.8981, 0.3061, 0.1519, 0.08377, 0.005575, 1.0, 0.8946, 0.7218, 0.2936, 0.1434, 0.07782, 0.004576, 1.0, 0.8889, 0.7292, 0.2957, 0.1435, 0.07589, 0.0007767, 1.0, 0.9102, 0.7459, 0.3653, 0.1558, 0.07881, 1.0, 0.9701, 0.87, 0.409, 0.206, 0.09885, 1.0, 1.0, 0.9189, 0.09633, 1.0, 1.0, 1.0, 0.9246, 0.6529, 0.4793, 0.2653, 1.0, 0.9918, 0.8713, 0.5903, 0.5003, 0.3312, 1.0, 0.9799, 0.8422, 0.4799, 0.4751, 0.366, 1.0, 0.9881, 0.8869, 0.6043, 0.4313, 1.0, 0.9832, 0.8563, 0.4806, 0.4604, 0.2551, 1.0, 1.0, 0.8738, 0.6346, 0.4922, 0.2651, 1.0, 1.0, 0.936, 0.6505, 0.4425, 0.2197, 0.4088, 0.467, 0.1275, 0.1544, 0.1789, 0.2796, 1.0, 1.0, 1.0, 1.0, 0.9135, 0.835, 0.9599, 0.8212, 0.896, 1.0, 0.9658, 1.0, 0.6999, 0.6279, 0.7318, 0.8515, 1.0, 0.4089, 0.9908, 0.4717]): _vg.add([_i], _w, 'REPLACE')
_vg = ob_sphere.vertex_groups.new(name='B_Leg.L')
for _i, _w in zip([1, 2, 3, 6, 7, 8, 9, 10, 13, 14, 15, 16, 19, 20, 21, 22, 27, 28, 29, 34, 35, 36, 42, 43, 48, 49, 50, 56, 57, 64, 65, 66, 71, 72, 73, 78, 79, 80, 85, 86, 90, 91, 92, 93, 97, 98, 99, 100, 103, 104, 105, 106, 107, 110, 111, 112, 113, 114, 115, 116, 117, 118, 119, 120, 121, 122, 123, 124, 125, 126, 132, 134, 136, 138, 140, 142, 159, 160, 161, 162, 163, 164, 165, 166, 167, 168, 169, 170, 171, 172, 173, 174, 175, 191, 192, 193, 194, 195, 196, 197, 198, 199, 200, 201, 202, 203, 204, 205, 206, 207, 208, 209, 210, 211, 212, 213, 214, 215, 216, 217, 218, 219, 220, 221, 222, 223, 224, 225, 226, 227, 228, 229, 230, 231, 232, 233, 234, 235, 236, 237, 238, 239, 240, 253, 256], [0.0, 0.0, 0.2222, 0.0, 0.0, 0.0, 0.0, 0.01576, 0.0, 0.0, 0.0, 0.0, 0.0, 0.0, 0.0, 0.0, 0.0, 0.0, 0.0, 0.0, 0.0, 0.0, 0.0, 0.0, 0.0, 0.0, 0.0, 0.0, 0.0, 0.0, 0.0, 0.0, 0.0, 0.0, 0.0, 0.0, 0.0, 0.0, 0.0, 0.0, 0.0, 0.0, 0.0, 0.0, 0.0, 0.0, 0.0, 0.0, 0.0, 0.0, 0.0, 0.0, 0.03465, 0.0, 1.0, 1.0, 1.0, 1.0, 1.0, 1.0, 1.0, 1.0, 1.0, 1.0, 1.0, 1.0, 1.0, 1.0, 1.0, 1.0, 0.0, 0.0, 0.0, 0.0, 0.0, 0.0, 0.0, 0.0, 0.0, 0.0, 0.0, 0.0, 0.0, 0.0, 0.0, 0.0, 0.0, 0.0, 0.0, 0.0, 0.0, 0.0, 0.0, 0.0, 0.0, 0.0, 0.0, 0.0, 0.0, 0.0, 0.0, 0.0, 0.0, 0.0, 0.0, 0.0, 0.0, 0.0, 0.0, 0.0, 0.0, 0.0, 0.0, 0.0, 0.0, 0.0, 0.0, 0.0, 0.0, 0.0, 0.0, 0.0, 0.0, 0.0, 0.0, 0.0, 0.0, 0.0, 0.0, 0.0, 0.0, 0.0, 0.0, 0.0, 0.0, 0.0, 0.0, 0.0, 0.0, 0.0, 0.0, 0.0, 0.0, 0.002728, 0.0]): _vg.add([_i], _w, 'REPLACE')
_vg = ob_sphere.vertex_groups.new(name='B_Leg.r')
for _i, _w in zip([16, 21, 22, 28, 29, 34, 35, 36, 40, 41, 42, 43, 47, 48, 49, 50, 53, 54, 55, 56, 57, 63, 64, 65, 66, 70, 71, 72, 73, 77, 78, 79, 80, 85, 86, 93, 127, 128, 129, 130, 131, 132, 133, 134, 135, 136, 137, 138, 139, 140, 141, 142, 143, 145, 147, 149, 150, 151, 152, 154, 155, 156, 157, 175, 176, 177, 178, 179, 180, 183, 185, 187, 188, 189, 190, 209, 210, 212], [0.0227, 0.006349, 0.0, 0.0, 0.0, 0.0, 0.0, 0.0, 0.01166, 0.0, 0.0, 0.0, 0.0, 0.0, 0.0, 0.09119, 0.0, 0.0, 0.0, 0.0, 0.0, 0.0, 0.0, 0.0, 0.0, 0.0672, 0.0, 0.0, 0.0, 0.002489, 0.0, 0.0, 0.0, 0.02451, 0.1861, 0.05633, 1.0, 1.0, 1.0, 1.0, 1.0, 1.0, 1.0, 1.0, 1.0, 1.0, 1.0, 1.0, 1.0, 1.0, 1.0, 1.0, 0.0, 0.0, 0.0, 0.0, 0.0, 0.0, 0.0, 0.0, 0.0, 0.0, 0.0, 0.0, 0.0, 0.0, 0.0, 0.0, 0.0, 0.0, 0.0, 0.0, 0.0, 0.0, 0.0, 0.02745, 0.04879, 0.0]): _vg.add([_i], _w, 'REPLACE')
_vg = ob_sphere.vertex_groups.new(name='B_Arm.R')
for _i, _w in zip([0, 1, 2, 3, 4, 5, 6, 7, 8, 9, 10, 11, 12, 13, 14, 15, 16, 17, 18, 19, 20, 21, 22, 23, 24, 25, 26, 27, 28, 29, 30, 31, 32, 33, 34, 35, 36, 37, 38, 39, 40, 41, 42, 43, 44, 45, 46, 47, 48, 49, 50, 51, 52, 53, 54, 55, 56, 57, 58, 59, 60, 61, 62, 63, 64, 65, 66, 67, 68, 69, 70, 71, 72, 73, 74, 75, 76, 77, 78, 79, 80, 81, 82, 83, 84, 85, 86, 87, 88, 89, 90, 91, 92, 93, 94, 95, 96, 97, 98, 99, 100, 101, 102, 103, 104, 105, 106, 107, 108, 109, 110, 111, 112, 113, 114, 115, 116, 117, 118, 119, 120, 121, 122, 123, 124, 125, 126, 127, 128, 129, 130, 131, 132, 133, 134, 135, 136, 137, 138, 139, 140, 141, 142, 143, 144, 145, 146, 147, 148, 149, 150, 151, 152, 153, 154, 155, 156, 157, 158, 159, 160, 161, 162, 163, 164, 166, 168, 170, 171, 172, 173, 174, 175, 176, 177, 178, 179, 180, 181, 182, 183, 184, 185, 186, 187, 188, 189, 190, 191, 192, 193, 194, 195, 196, 197, 198, 199, 200, 201, 202, 203, 204, 205, 206, 207, 208, 209, 210, 211, 212, 213, 214, 215, 216, 217, 218, 219, 220, 221, 222, 223, 224, 225, 226, 227, 228, 229, 230, 231, 232, 233, 234, 235, 236, 237, 238, 239, 240, 241, 242, 243, 244, 245, 246, 247, 248, 249, 250, 251, 252, 253, 254, 255, 256, 257, 258, 259, 260], [0.0, 0.0, 0.0, 0.0, 0.0, 0.0, 0.0, 0.0, 0.0, 0.0, 0.0, 0.0, 0.0, 0.0, 0.0, 0.0, 0.0, 0.0, 0.0, 0.0, 0.0, 0.0, 0.0, 0.0, 0.0, 0.0, 0.0, 0.0, 0.0, 0.0, 0.0, 0.0, 0.0, 0.0, 0.0, 0.0, 0.0, 0.0, 0.0, 0.0, 0.0, 0.0, 0.0, 0.0, 0.0, 0.0, 0.0, 0.0, 0.0, 0.0, 0.0, 0.0, 0.0, 0.0, 0.0, 0.0, 0.0, 0.0, 0.0, 0.0, 0.0, 0.0, 0.0, 0.0, 0.0, 0.0, 0.0, 0.0, 0.0, 0.0, 0.0, 0.0, 0.0, 0.0, 0.0, 0.0, 0.0, 0.0, 0.0, 0.0, 0.0, 0.0, 0.0, 0.0, 0.0, 0.0, 0.0, 0.0, 0.0, 0.0, 0.0, 0.0, 0.0, 0.0, 0.0, 0.0, 0.0, 0.0, 0.0, 0.0, 0.0, 0.0, 0.0, 0.0, 0.0, 0.0, 0.0, 0.0, 0.0, 0.0, 0.0, 0.0, 0.0, 0.0, 0.0, 0.0, 0.0, 0.0, 0.0, 0.0, 0.0, 0.0, 0.0, 0.0, 0.0, 0.0, 0.0, 0.0, 0.0, 0.0, 0.0, 0.0, 0.0, 0.0, 0.0, 0.0, 0.0, 0.0, 0.0, 0.0, 0.0, 0.0, 0.0, 1.0, 1.0, 1.0, 1.0, 1.0, 1.0, 1.0, 1.0, 1.0, 1.0, 1.0, 1.0, 1.0, 1.0, 1.0, 1.0, 0.0, 0.0, 0.0, 0.0, 0.0, 0.0, 0.0, 0.0, 0.0, 0.0, 0.0, 0.0, 0.0, 1.0, 1.0, 1.0, 1.0, 1.0, 1.0, 1.0, 1.0, 1.0, 1.0, 1.0, 1.0, 1.0, 1.0, 1.0, 1.0, 0.0, 0.0, 0.0, 0.0, 0.0, 0.0, 0.0, 0.0, 0.0, 0.0, 0.0, 0.0, 0.0, 0.0, 0.0, 0.0, 0.0, 0.0, 0.0, 0.0, 0.0, 0.0, 0.0, 0.0, 0.0, 0.0, 0.0, 0.0, 0.0, 0.0, 0.0, 0.0, 0.0, 0.0, 0.0, 0.0, 0.0, 0.0, 0.0, 0.0, 0.0, 0.0, 0.0, 0.0, 0.0, 0.0, 0.0, 0.0, 0.0, 0.0, 0.0, 0.0, 0.0, 0.0, 0.0, 0.0, 0.0, 0.0, 0.0, 0.0, 0.0, 0.0, 0.0, 0.0, 0.0, 0.0, 0.0, 0.0, 0.0, 0.0]): _vg.add([_i], _w, 'REPLACE')
_vg = ob_sphere.vertex_groups.new(name='B_Arm.L')
for _i, _w in zip([0, 1, 2, 3, 4, 5, 6, 7, 8, 9, 10, 11, 12, 13, 14, 15, 16, 17, 18, 19, 20, 21, 22, 23, 24, 25, 26, 27, 28, 29, 30, 31, 32, 33, 34, 35, 36, 37, 38, 39, 40, 41, 42, 43, 44, 45, 46, 47, 48, 49, 50, 53, 54, 55, 56, 57, 58, 59, 60, 61, 62, 63, 64, 65, 66, 67, 68, 69, 70, 71, 72, 73, 74, 75, 76, 77, 78, 79, 80, 81, 82, 83, 84, 85, 86, 87, 88, 89, 90, 91, 92, 93, 94, 95, 96, 97, 98, 99, 100, 101, 102, 103, 104, 105, 106, 107, 108, 109, 110, 111, 112, 113, 114, 115, 116, 117, 118, 119, 120, 121, 122, 123, 124, 125, 126, 127, 128, 129, 130, 131, 132, 133, 134, 135, 136, 137, 138, 139, 140, 141, 142, 143, 144, 145, 146, 147, 148, 150, 152, 154, 155, 156, 157, 158, 159, 160, 161, 162, 163, 164, 165, 166, 167, 168, 169, 170, 171, 172, 173, 174, 175, 176, 177, 178, 179, 180, 181, 182, 183, 184, 185, 186, 187, 188, 189, 190, 191, 192, 193, 194, 195, 196, 197, 198, 199, 200, 201, 202, 203, 204, 205, 206, 207, 208, 209, 210, 211, 212, 213, 214, 215, 216, 217, 218, 219, 220, 221, 222, 223, 224, 225, 226, 227, 228, 229, 230, 231, 232, 233, 234, 235, 236, 237, 238, 239, 240, 241, 242, 243, 244, 245, 246, 247, 248, 249, 250, 251, 252, 253, 254, 255, 256, 257, 258, 259, 260], [0.0, 0.0, 0.0, 0.0, 0.0, 0.0, 0.0, 0.0, 0.0, 0.0, 0.0, 0.0, 0.0, 0.0, 0.0, 0.0, 0.0, 0.0, 0.0, 0.0, 0.0, 0.0, 0.0, 0.0, 0.0, 0.0, 0.0, 0.0, 0.0, 0.0, 0.0, 0.0, 0.0, 0.0, 0.0, 0.0, 0.0, 0.0, 0.0, 0.0, 0.0, 0.0, 0.0, 0.0, 0.0, 0.0, 0.0, 0.0, 0.0, 0.0, 0.0, 0.0, 0.0, 0.0, 0.0, 0.0, 0.0, 0.0, 0.0, 0.0, 0.0, 0.0, 0.0, 0.0, 0.0, 0.0, 0.0, 0.0, 0.0, 0.0, 0.0, 0.0, 0.0, 0.0, 0.0, 0.0, 0.0, 0.0, 0.0, 0.0, 0.0, 0.0, 0.0, 0.0, 0.0, 0.0, 0.0, 0.0, 0.0, 0.0, 0.0, 0.0, 0.0, 0.0, 0.0, 0.0, 0.0, 0.0, 0.0, 0.0, 0.0, 0.0, 0.0, 0.0, 0.0, 0.0, 0.0, 0.0, 0.0, 0.0, 0.0, 0.0, 0.0, 0.0, 0.0, 0.0, 0.0, 0.0, 0.0, 0.0, 0.0, 0.0, 0.0, 0.0, 0.0, 0.0, 0.0, 0.0, 0.0, 0.0, 0.0, 0.0, 0.0, 0.0, 0.0, 0.0, 0.0, 0.0, 0.0, 0.0, 0.0, 0.0, 0.0, 0.0, 0.0, 0.0, 0.0, 0.0, 0.0, 0.0, 0.0, 0.0, 0.0, 0.0, 1.0, 1.0, 1.0, 1.0, 1.0, 1.0, 1.0, 1.0, 1.0, 1.0, 1.0, 1.0, 1.0, 1.0, 1.0, 1.0, 0.0, 0.0, 0.0, 0.0, 0.0, 0.0, 0.0, 0.0, 0.0, 0.0, 0.0, 0.0, 0.0, 0.0, 0.0, 0.0, 1.0, 1.0, 1.0, 1.0, 1.0, 1.0, 1.0, 1.0, 1.0, 1.0, 1.0, 1.0, 1.0, 1.0, 1.0, 1.0, 0.0, 0.0, 0.0, 0.0, 0.0, 0.0, 0.0, 0.0, 0.0, 0.0, 0.0, 0.0, 0.0, 0.0, 0.0, 0.0, 0.0, 0.0, 0.0, 0.0, 0.0, 0.0, 0.0, 0.0, 0.0, 0.0, 0.0, 0.0, 0.0, 0.0, 0.0, 0.0, 0.0, 0.0, 0.0, 0.0, 0.0, 0.0, 0.0, 0.0, 0.0, 0.0, 0.0, 0.0, 0.0, 0.0, 0.0, 0.0, 0.0, 0.0, 0.0, 0.0, 0.0, 0.0]): _vg.add([_i], _w, 'REPLACE')
_vg = ob_sphere.vertex_groups.new(name='B_Ogon.001')
for _i, _w in zip([0, 1, 2, 3, 6, 7, 8, 9, 10, 14, 15, 16, 20, 21, 22, 28, 29, 36, 41, 42, 43, 45, 46, 47, 48, 49, 50, 53, 54, 55, 56, 57, 58, 61, 62, 63, 64, 65, 66, 68, 69, 70, 71, 72, 73, 75, 76, 77, 78, 79, 80, 82, 83, 84, 85, 86, 88, 89, 90, 91, 92, 93, 95, 96, 97, 98, 99, 100, 102, 103, 104, 105, 106, 107, 110, 111, 112, 113, 114, 115, 116, 117, 118, 119, 120, 121, 122, 123, 124, 125, 126, 127, 128, 129, 130, 131, 132, 133, 134, 135, 136, 137, 138, 139, 140, 141, 142, 143, 144, 145, 146, 147, 148, 149, 150, 151, 152, 153, 154, 155, 156, 157, 158, 159, 160, 161, 162, 163, 164, 165, 166, 167, 168, 169, 170, 171, 172, 173, 174, 175, 176, 177, 178, 179, 180, 181, 182, 183, 184, 185, 186, 187, 188, 189, 190, 191, 192, 193, 194, 195, 196, 197, 198, 199, 200, 201, 202, 203, 204, 205, 206, 207, 208, 209, 210, 211, 212, 213, 214, 215, 216, 217, 218, 219, 220, 221, 222, 223, 224, 225, 226, 227, 228, 229, 230, 231, 232, 233, 234, 235, 236, 237, 238, 239, 240, 242, 245, 247, 251, 252], [0.0, 0.0, 0.0, 0.0, 0.0, 0.0, 0.0, 0.0, 0.0, 0.0, 0.0, 0.0, 0.0, 0.0, 0.0, 0.0, 0.0, 0.0, 0.0, 0.0, 0.0, 0.0, 0.0, 0.0, 0.0, 0.0, 0.0, 0.0, 0.0, 0.0, 0.0, 0.0, 0.0, 0.0, 0.0, 0.0, 0.0, 0.0, 0.0, 0.0, 0.0, 0.0, 0.0, 0.0, 0.0, 0.0, 0.0, 0.0, 0.003284, 0.003079, 0.0, 0.0, 0.0, 0.0, 0.1282, 0.0339, 0.0, 0.0, 0.0, 0.01312, 0.1885, 0.01978, 0.0, 0.0, 0.0, 0.0, 0.0, 0.0, 0.0, 0.0, 0.0, 0.0, 0.0, 0.0, 0.0, 0.0, 0.0, 0.0, 0.0, 0.0, 0.0, 0.0, 0.0, 0.0, 0.0, 0.0, 0.0, 0.0, 0.0, 0.0, 0.0, 0.0, 0.0, 0.0, 0.0, 0.0, 0.0, 0.0, 0.0, 0.0, 0.0, 0.0, 0.0, 0.0, 0.0, 0.0, 0.0, 0.0, 0.0, 0.0, 0.0, 0.0, 0.0, 0.0, 0.0, 0.0, 0.0, 0.0, 0.0, 0.0, 0.0, 0.0, 0.0, 0.0, 0.0, 0.0, 0.0, 0.0, 0.0, 0.0, 0.0, 0.0, 0.0, 0.0, 0.0, 0.0, 0.0, 0.0, 0.0, 0.0, 0.0, 0.0, 0.0, 0.0, 0.0, 0.0, 0.0, 0.0, 0.0, 0.0, 0.0, 0.0, 0.0, 0.0, 0.0, 0.0, 0.0, 0.0, 0.0, 0.0, 0.0, 0.0, 0.0, 0.0, 0.0, 0.0, 0.0, 0.0, 0.0, 0.0, 0.0, 0.5325, 0.7365, 0.4985, 0.3213, 1.0, 1.0, 0.0, 0.0, 0.0, 0.0, 1.0, 1.0, 1.0, 1.0, 0.0, 0.0, 0.0, 0.0, 0.0, 0.0, 0.0, 0.0, 0.2643, 0.9467, 0.9709, 0.2797, 0.9503, 0.2959, 0.2503, 0.9465, 0.9684, 0.2986, 0.2349, 0.9865, 0.0, 0.0, 0.0, 0.0, 0.0]): _vg.add([_i], _w, 'REPLACE')
_vg = ob_sphere.vertex_groups.new(name='B_Ogon.002')
for _i, _w in zip([213, 214, 215, 216, 221, 222, 223, 224, 225, 226, 227, 228, 229, 230, 231, 232, 233, 234, 235, 236, 237, 238, 239, 240], [1.0, 1.0, 1.0, 1.0, 1.0, 1.0, 1.0, 1.0, 1.0, 1.0, 1.0, 1.0, 0.7357, 0.05327, 0.02906, 0.7203, 0.04974, 0.7041, 0.7497, 0.05349, 0.03162, 0.7014, 0.7651, 0.01354]): _vg.add([_i], _w, 'REPLACE')
_vg = ob_sphere.vertex_groups.new(name='B_Ear.R')
for _i, _w in zip([0, 1, 2, 3, 4, 5, 6, 7, 8, 9, 10, 11, 12, 13, 14, 15, 16, 17, 18, 19, 20, 22, 23, 24, 25, 26, 30, 31, 32, 37, 38, 44, 45, 50, 51, 52, 55, 56, 57, 58, 59, 60, 63, 64, 65, 66, 67, 70, 71, 72, 73, 74, 75, 76, 77, 78, 79, 80, 81, 82, 83, 84, 85, 86, 87, 88, 89, 90, 91, 92, 93, 94, 95, 96, 97, 98, 99, 100, 101, 102, 103, 104, 105, 106, 107, 108, 109, 110, 111, 112, 113, 114, 115, 116, 117, 118, 119, 120, 121, 122, 123, 124, 125, 126, 128, 130, 132, 134, 136, 137, 138, 139, 140, 141, 142, 143, 145, 147, 149, 151, 153, 155, 157, 159, 160, 161, 162, 163, 164, 165, 166, 167, 168, 169, 170, 171, 172, 173, 174, 175, 176, 178, 180, 182, 184, 185, 186, 187, 188, 189, 190, 191, 192, 193, 194, 195, 196, 197, 198, 199, 200, 201, 202, 203, 204, 205, 206, 207, 208, 209, 210, 211, 212, 213, 214, 215, 216, 217, 218, 219, 220, 221, 222, 223, 224, 225, 226, 227, 228, 229, 230, 231, 232, 233, 234, 235, 236, 237, 238, 239, 240, 241, 258, 260], [0.0, 0.0, 0.0, 0.0, 0.0, 0.0, 0.0, 0.0, 0.0, 0.0, 0.0, 0.0, 0.0, 0.0, 0.0, 0.0, 0.0, 0.0, 0.0, 0.0, 0.0, 0.0, 0.0, 0.0, 0.0, 0.0, 0.0, 0.0, 0.0, 0.0, 0.0, 0.0, 0.0, 0.0, 0.0, 0.0, 0.0, 0.0, 0.0, 0.0, 0.0, 0.0, 0.0, 0.0, 0.0, 0.0, 0.0, 0.0, 0.0, 0.0, 0.0, 0.0, 0.0, 0.01537, 0.0, 0.0, 0.0, 0.0, 0.0, 0.0, 0.0, 0.0, 0.0, 0.0, 0.0, 0.0, 0.0, 0.0, 0.0, 0.0, 0.0, 0.0, 0.0, 0.0, 0.0, 0.0, 0.0, 0.0, 0.0, 0.0, 0.0, 0.0, 0.0, 0.0, 0.0, 0.5912, 0.533, 0.0, 0.0, 0.0, 0.0, 0.0, 0.0, 0.0, 0.0, 0.0, 0.0, 0.0, 0.0, 0.0, 0.0, 0.0, 0.0, 0.0, 0.0, 0.0, 0.0, 0.0, 0.0, 0.0, 0.0, 0.0, 0.0, 0.0, 0.0, 0.0, 0.0, 0.0, 0.0, 0.0, 0.0, 0.0, 0.0, 0.0, 0.0, 0.0, 0.0, 0.0, 0.0, 0.0, 0.0, 0.0, 0.0, 0.0, 0.0, 0.0, 0.0, 0.0, 0.0, 0.0, 0.0, 0.0, 0.0, 0.0, 0.0, 0.0, 0.0, 0.0, 0.0, 0.0, 0.0, 0.0, 0.0, 0.0, 0.0, 0.0, 0.0, 0.0, 0.0, 0.0, 0.0, 0.0, 0.0, 0.0, 0.0, 0.0, 0.0, 0.0, 0.0, 0.0, 0.0, 0.0, 0.0, 0.0, 0.0, 0.0, 0.0, 0.0, 0.0, 0.0, 0.0, 0.0, 0.0, 0.0, 0.0, 0.0, 0.0, 0.0, 0.0, 0.0, 0.0, 0.0, 0.0, 0.0, 0.0, 0.0, 0.0, 0.0, 0.0, 0.0, 0.0, 0.0, 0.5911, 0.5245]): _vg.add([_i], _w, 'REPLACE')
_vg = ob_sphere.vertex_groups.new(name='B_Ear_L')
for _i, _w in zip([3, 4, 11, 12, 17, 18, 19, 20, 23, 24, 25, 26, 27, 30, 31, 32, 33, 34, 35, 37, 38, 39, 40, 41, 42, 44, 45, 46, 47, 48, 49, 50, 51, 52, 53, 54, 55, 56, 59, 60, 61, 62, 63, 64, 65, 67, 68, 69, 70, 71, 72, 74, 75, 76, 77, 78, 79, 81, 82, 83, 84, 85, 87, 88, 89, 90, 91, 92, 93, 94, 95, 96, 98, 99, 100, 101, 102, 106, 107, 112, 114, 124, 126, 134, 136, 143, 144, 145, 146, 148, 150, 152, 154, 155, 156, 157, 158, 175, 176, 177, 178, 179, 180, 181, 182, 183, 184, 185, 186, 187, 188, 189, 190, 207, 208, 209, 210, 211, 212, 217, 218, 219, 220, 229, 230, 231, 232, 233, 234, 235, 236, 237, 238, 239, 240, 242, 249], [0.0, 0.0, 0.0, 0.0, 0.0, 0.0, 0.0, 0.0, 0.0, 0.0, 0.0, 0.0, 0.0, 0.0, 0.0, 0.0, 0.0, 0.0, 0.0, 0.0, 0.0, 0.0, 0.0, 0.0, 0.0, 0.0, 0.0, 0.0, 0.0, 0.0, 0.0, 0.0, 0.0, 0.0, 0.0, 0.0, 0.0, 0.0, 0.0, 0.0, 0.0, 0.0, 0.0, 0.0, 0.0, 0.0, 0.0, 0.0, 0.0, 0.0, 0.0, 0.0, 0.0, 0.0, 0.0, 0.0, 0.0, 0.0, 0.0, 0.0, 0.0, 0.0, 0.0, 0.0, 0.0, 0.0, 0.0, 0.0, 0.0, 0.0, 0.0, 0.0, 0.0, 0.0, 0.0, 0.0, 0.0, 0.0, 0.0, 0.0, 0.0, 0.0, 0.0, 0.0, 0.0, 0.0, 0.0, 0.0, 0.0, 0.0, 0.0, 0.0, 0.0, 0.0, 0.0, 0.0, 0.0, 0.0, 0.0, 0.0, 0.0, 0.0, 0.0, 0.0, 0.0, 0.0, 0.0, 0.0, 0.0, 0.0, 0.0, 0.0, 0.0, 0.0, 0.0, 0.0, 0.0, 0.0, 0.0, 0.0, 0.0, 0.0, 0.0, 0.0, 0.0, 0.0, 0.0, 0.0, 0.0, 0.0, 0.0, 0.0, 0.0, 0.0, 0.0, 0.0, 0.0]): _vg.add([_i], _w, 'REPLACE')
_m = ob_sphere.modifiers.new('Armature', 'ARMATURE')
_m.object = ob_armature
ob_armature.location = (0.0, 0.0, -0.4039)
ob_armature.scale = (0.3951, 0.3951, 0.3951)
ob_armature.show_in_front = True

# ---- collection membership
col_collection.objects.link(ob_sphere)
col_collection.objects.link(ob_armature)

# ---- scene / render settings (as saved in the file)
scene.frame_start = 1; scene.frame_end = 30; scene.frame_set(3)
scene.render.engine = 'BLENDER_EEVEE_NEXT'
scene.cycles.sampling_pattern = 'TABULATED_SOBOL'
scene.view_settings.view_transform = 'Filmic'
bpy.context.view_layer.update()

# ---- added for rendering (the .blend has no active camera and no usable light): camera, sun
cam_auto = bpy.data.cameras.new('AutoCamera')
cam_auto.lens = 50.0
cam_auto.sensor_width = 36.0
cam_auto.clip_end = 1000.0
ob_auto_camera = bpy.data.objects.new('AutoCamera', cam_auto)
scene.collection.objects.link(ob_auto_camera)
ob_auto_camera.location = (1.54172, -1.96499, 1.30335)
ob_auto_camera.rotation_euler = (1.09748, -7.21219e-08, 0.694738)
scene.camera = ob_auto_camera
light_auto_sun = bpy.data.lights.new('AutoSun', 'SUN')
light_auto_sun.energy = 3.0
light_auto_sun.angle = 0.0523599
ob_auto_sun = bpy.data.objects.new('AutoSun', light_auto_sun)
scene.collection.objects.link(ob_auto_sun)
ob_auto_sun.rotation_euler = (0.872665, 0.174533, 0.523599)
bpy.context.view_layer.update()
